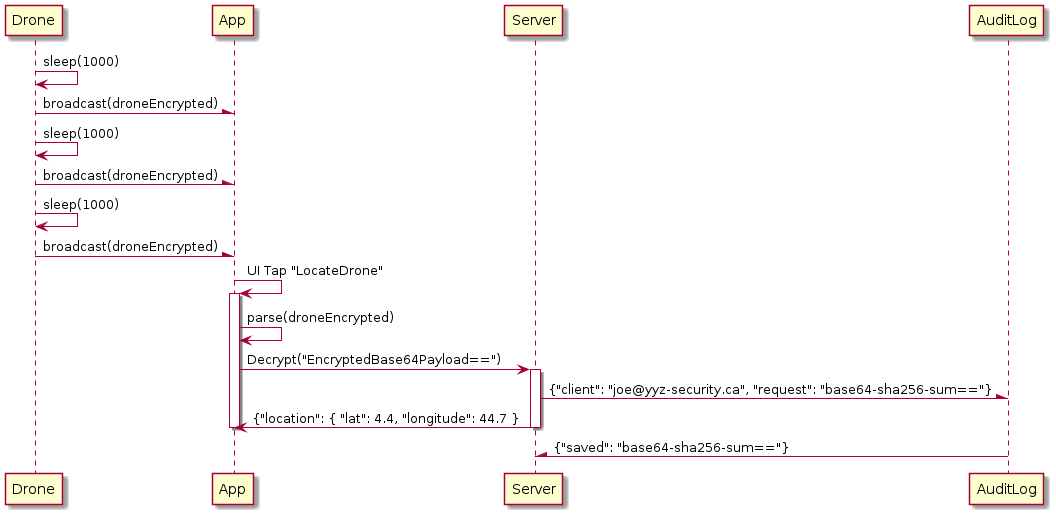

The diagram above was rendered by PlantUML. Its source (embedded in the PNG):
@startuml droneEncryptedFlow
Drone -> Drone : sleep(1000)
Drone -\ App : broadcast(droneEncrypted)
Drone -> Drone : sleep(1000)
Drone -\ App : broadcast(droneEncrypted)
Drone -> Drone : sleep(1000)
Drone -\ App : broadcast(droneEncrypted)
App -> App ++ : UI Tap "LocateDrone"
App -> App: parse(droneEncrypted)
App -> Server ++ : Decrypt("EncryptedBase64Payload==")
Server -\ AuditLog : {"client": "joe@yyz-security.ca", "request": "base64-sha256-sum=="}
Server -> App -- : {"location": { "lat": 4.4, "longitude": 44.7 }
deactivate App
AuditLog -\ Server: {"saved": "base64-sha256-sum=="}
@enduml